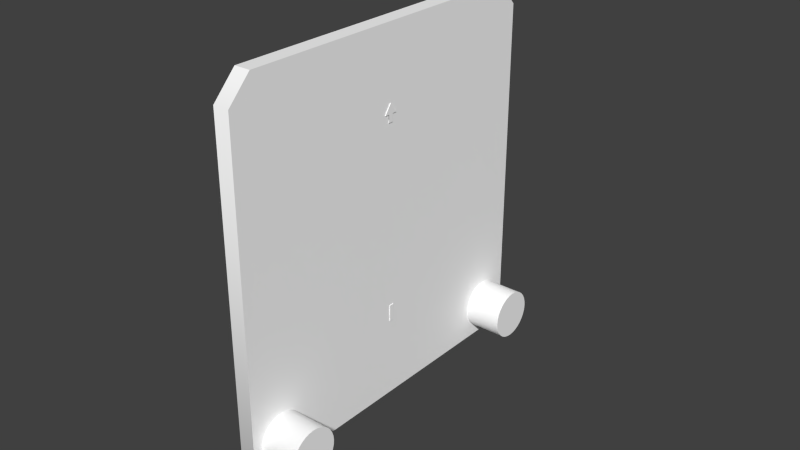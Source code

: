 # Source: hsi.blend  (saved by Blender 2.63.0; exported with 4.5.12 LTS)
import bpy
from mathutils import Matrix  # noqa: F401  (used for matrix-valued properties, if any)

bpy.ops.wm.read_factory_settings(use_empty=True)
scene = bpy.context.scene
scene.name = 'Scene'

# ---- collections
col_collection_1 = bpy.data.collections.new('Collection 1'); scene.collection.children.link(col_collection_1)
col_collection_2 = bpy.data.collections.new('Collection 2'); scene.collection.children.link(col_collection_2)

# ---- materials (node trees are filled in below, after node groups)
mat_defaultwhite = bpy.data.materials.new('DefaultWhite')
mat_defaultwhite.alpha_threshold = 0.0
mat_defaultwhite.use_transparent_shadow = False
mat_defaultwhite.diffuse_color = (1.0, 1.0, 1.0, 1.0)
mat_defaultwhite.specular_color = (0.5, 0.5, 0.5)
mat_defaultwhite.roughness = 0.5
mat_defaultwhite.line_color = (0.0, 0.0, 0.0, 1.0)
mat_defaultwhite_001 = bpy.data.materials.new('DefaultWhite.001')
mat_defaultwhite_001.alpha_threshold = 0.0
mat_defaultwhite_001.use_transparent_shadow = False
mat_defaultwhite_001.diffuse_color = (1.0, 1.0, 1.0, 1.0)
mat_defaultwhite_001.specular_color = (0.5, 0.5, 0.5)
mat_defaultwhite_001.roughness = 0.5
mat_defaultwhite_001.line_color = (0.0, 0.0, 0.0, 1.0)
mat_transparent = bpy.data.materials.new('transparent')
mat_transparent.alpha_threshold = 0.0
mat_transparent.use_transparent_shadow = False
mat_transparent.diffuse_color = (1.0, 1.0, 1.0, 1.0)
mat_transparent.roughness = 0.5
mat_transparent.line_color = (0.0, 0.0, 0.0, 0.15)

# ---- node groups
ng_auto_smooth = bpy.data.node_groups.new('Auto Smooth', 'GeometryNodeTree')
_s = ng_auto_smooth.interface.new_socket(name='Geometry', in_out='OUTPUT', socket_type='NodeSocketGeometry')
_s = ng_auto_smooth.interface.new_socket(name='Geometry', in_out='INPUT', socket_type='NodeSocketGeometry')
_s = ng_auto_smooth.interface.new_socket(name='Angle', in_out='INPUT', socket_type='NodeSocketFloat')
_s.subtype = 'ANGLE'
_s.min_value = 0.0
_s.max_value = 3.142
ng_auto_smooth.is_modifier = True
_N = ng_auto_smooth.nodes; _L = ng_auto_smooth.links
n0 = _N.new('NodeGroupOutput'); n0.name = 'Group Output'; n0.location = (480, -100)
n1 = _N.new('NodeGroupInput'); n1.name = 'Group Input'; n1.location = (-420, -300)
n2 = _N.new('NodeGroupInput'); n2.name = 'Group Input.001'; n2.location = (-60, -100)
n3 = _N.new('GeometryNodeSetShadeSmooth'); n3.name = 'Set Shade Smooth'; n3.location = (120, -100)
n3.domain = 'EDGE'
n4 = _N.new('GeometryNodeSetShadeSmooth'); n4.name = 'Set Shade Smooth.001'; n4.location = (300, -100)
n5 = _N.new('GeometryNodeInputMeshEdgeAngle'); n5.name = 'Edge Angle'; n5.location = (-420, -220)
n6 = _N.new('GeometryNodeInputEdgeSmooth'); n6.name = 'Is Edge Smooth'; n6.location = (-60, -160)
n7 = _N.new('GeometryNodeInputShadeSmooth'); n7.name = 'Is Face Smooth'; n7.location = (-240, -340)
n8 = _N.new('FunctionNodeBooleanMath'); n8.name = 'Boolean Math'; n8.location = (-60, -220)
n9 = _N.new('FunctionNodeCompare'); n9.name = 'Compare'; n9.location = (-240, -180)
n9.operation = 'LESS_EQUAL'
_L.new(n5.outputs[0], n9.inputs[0])
_L.new(n4.outputs[0], n0.inputs[0])
_L.new(n1.outputs[1], n9.inputs[1])
_L.new(n9.outputs[0], n8.inputs[0])
_L.new(n7.outputs[0], n8.inputs[1])
_L.new(n2.outputs[0], n3.inputs[0])
_L.new(n6.outputs[0], n3.inputs[1])
_L.new(n3.outputs[0], n4.inputs[0])
_L.new(n8.outputs[0], n3.inputs[2])
n0.is_active_output = True

# ---- material node trees

# ---- world
world_world = bpy.data.worlds.new('World'); scene.world = world_world
world_world.color = (0.05088, 0.05088, 0.05088)
world_world.use_sun_shadow = False
world_world.sun_shadow_jitter_overblur = 0.0
world_world.cycles.sampling_method = 'MANUAL'
world_world.cycles.sample_map_resolution = 256

# ---- meshes
me_off_flag_mesh = bpy.data.meshes.new('off-flag.mesh')
me_off_flag_mesh.from_pydata([(-9.7e-05, -0.04213, 0.0256), (-9.7e-05, -0.04895, 0.0256), (-0.0001, -0.04895, 0.009201), (-0.0001, -0.04213, 0.009201), (-0.001583, -0.04213, 0.009201), (-0.001583, -0.04895, 0.009201), (-0.00158, -0.04895, 0.0256), (-0.00158, -0.04213, 0.0256)], [], [(3, 0, 1, 2), (3, 2, 5, 4), (2, 1, 6, 5), (1, 0, 7, 6), (0, 3, 4, 7)])
me_off_flag_mesh.polygons.foreach_set('use_smooth', [True] * 5)
_uv = me_off_flag_mesh.uv_layers.new(name='UVMap')
_uv.uv.foreach_set('vector', [0.4464, 0.01326, 0.4464, 0.2176, 0.3614, 0.2176, 0.3614, 0.01326, 0.4464, 0.01326, 0.4464, 0.2176, 0.3614, 0.2176, 0.3614, 0.01326, 0.4464, 0.01326, 0.4464, 0.2176, 0.3614, 0.2176, 0.3614, 0.01326, 0.4464, 0.01326, 0.4464, 0.2176, 0.3614, 0.2176, 0.3614, 0.01326, 0.4464, 0.01326, 0.4464, 0.2176, 0.3614, 0.2176, 0.3614, 0.01326])
me_off_flag_mesh.materials.append(mat_defaultwhite)
me_off_flag_mesh.use_remesh_preserve_volume = False
me_off_flag_mesh.use_remesh_preserve_attributes = False
me_off_flag_mesh.use_mirror_vertex_groups = False
me_off_flag_mesh.update()
me_heading_bug_mesh = bpy.data.meshes.new('heading-bug.mesh')
me_heading_bug_mesh.from_pydata([(-0.00021, -0.000449, 0.03338), (-0.00021, -0.000449, 0.03716), (-0.00021, 0.000591, 0.03716), (-0.00021, 0.000591, 0.03338), (-0.00021, 0.003127, 0.03338), (-0.00021, -0.003156, 0.03338), (-0.00021, -0.003156, 0.03716), (-0.00021, 0.003127, 0.03716), (-0.001407, 0.003127, 0.03716), (-0.001407, -0.003156, 0.03716), (-0.001407, -0.003156, 0.03338), (-0.001407, 0.003127, 0.03338), (-0.001407, 0.000591, 0.03338), (-0.001407, 0.000591, 0.03716), (-0.001407, -0.000449, 0.03716), (-0.001407, -0.000449, 0.03338)], [], [(7, 2, 3, 4), (0, 3, 2, 1), (5, 0, 1, 6), (5, 6, 9, 10), (6, 1, 14, 9), (0, 5, 10, 15), (1, 2, 13, 14), (3, 0, 15, 12), (7, 4, 11, 8), (4, 3, 12, 11), (2, 7, 8, 13)])
me_heading_bug_mesh.polygons.foreach_set('use_smooth', [True] * 11)
_uv = me_heading_bug_mesh.uv_layers.new(name='UVMap')
_uv.uv.foreach_set('vector', [0.1567, 0.1338, 0.1043, 0.1338, 0.1043, 0.0557, 0.1567, 0.0557, 0.4016, 0.06046, 0.4231, 0.06046, 0.4231, 0.1386, 0.4016, 0.1386, 0.02688, 0.0557, 0.08283, 0.0557, 0.08283, 0.1338, 0.02688, 0.1338, 0.02688, 0.0557, 0.08283, 0.0557, 0.08283, 0.1338, 0.02688, 0.1338, 0.02688, 0.0557, 0.08283, 0.0557, 0.08283, 0.1338, 0.02688, 0.1338, 0.02688, 0.0557, 0.08283, 0.0557, 0.08283, 0.1338, 0.02688, 0.1338, 0.4016, 0.06046, 0.4231, 0.06046, 0.4231, 0.1386, 0.4016, 0.1386, 0.4016, 0.06046, 0.4231, 0.06046, 0.4231, 0.1386, 0.4016, 0.1386, 0.1567, 0.1338, 0.1043, 0.1338, 0.1043, 0.0557, 0.1567, 0.0557, 0.1567, 0.1338, 0.1043, 0.1338, 0.1043, 0.0557, 0.1567, 0.0557, 0.1567, 0.1338, 0.1043, 0.1338, 0.1043, 0.0557, 0.1567, 0.0557])
me_heading_bug_mesh.materials.append(mat_defaultwhite_001)
me_heading_bug_mesh.use_remesh_preserve_volume = False
me_heading_bug_mesh.use_remesh_preserve_attributes = False
me_heading_bug_mesh.use_mirror_vertex_groups = False
me_heading_bug_mesh.update()
me_fond_mesh = bpy.data.meshes.new('fond.mesh')
me_fond_mesh.from_pydata([(0.000587, 0.046, 0.05425), (0.000594, 0.05273, 0.04716), (0.000588, 0.05272, -0.03349), (0.000595, 0.03109, -0.04895), (0.000588, -0.03111, -0.04894), (0.000593, -0.05273, -0.03347), (0.000589, -0.05272, 0.04719), (0.000589, -0.04595, 0.05426), (-0.003033, 0.046, 0.05425), (-0.003034, 0.05273, 0.04716), (-0.003031, 0.05272, -0.03349), (-0.003034, 0.03109, -0.04895), (-0.003032, -0.03111, -0.04894), (-0.003036, -0.05273, -0.03347), (-0.003031, -0.05272, 0.04718), (-0.003031, -0.04595, 0.05426), (0.000594, 0.05154, 0.06046), (0.00059, 0.05908, 0.05252), (0.000594, 0.05907, -0.05134), (0.000592, 0.05065, -0.06048), (0.000594, -0.05068, -0.06046), (0.000591, -0.05908, -0.05131), (0.000594, -0.05907, 0.05255), (0.000595, -0.05148, 0.06047), (-0.004643, 0.05154, 0.06046), (-0.004646, 0.05908, 0.05252), (-0.004641, 0.05907, -0.05134), (-0.004645, 0.05065, -0.06048), (-0.004651, -0.05068, -0.06046), (-0.004646, -0.05908, -0.05131), (-0.004651, -0.05907, 0.05255), (-0.004649, -0.05148, 0.06048)], [], [(1, 0, 8, 9), (2, 1, 9, 10), (3, 2, 10, 11), (4, 3, 11, 12), (5, 4, 12, 13), (6, 5, 13, 14), (7, 6, 14, 15), (8, 0, 7, 15), (0, 1, 17, 16), (1, 2, 18, 17), (2, 3, 19, 18), (3, 4, 20, 19), (4, 5, 21, 20), (5, 6, 22, 21), (6, 7, 23, 22), (7, 0, 16, 23), (16, 17, 25, 24), (17, 18, 26, 25), (18, 19, 27, 26), (19, 20, 28, 27), (20, 21, 29, 28), (21, 22, 30, 29), (22, 23, 31, 30), (23, 16, 24, 31)])
me_fond_mesh.polygons.foreach_set('use_smooth', [True] * 24)
_uv = me_fond_mesh.uv_layers.new(name='UVMap')
_uv.uv.foreach_set('vector', [0.4731, 0.9428, 0.4462, 0.969, 0.4462, 0.969, 0.4731, 0.9428, 0.4731, 0.6137, 0.4731, 0.9428, 0.4731, 0.9428, 0.4731, 0.6137, 0.3817, 0.5458, 0.4731, 0.6137, 0.4731, 0.6137, 0.3817, 0.5458, 0.1183, 0.5458, 0.3817, 0.5458, 0.3817, 0.5458, 0.1183, 0.5458, 0.02688, 0.6137, 0.1183, 0.5458, 0.1183, 0.5458, 0.02688, 0.6137, 0.02688, 0.9428, 0.02688, 0.6137, 0.02688, 0.6137, 0.02688, 0.9428, 0.05914, 0.9742, 0.02688, 0.9428, 0.02688, 0.9428, 0.05914, 0.9742, 0.4462, 0.969, 0.4462, 0.969, 0.05914, 0.9742, 0.05914, 0.9742, 0.4462, 0.969, 0.4731, 0.9428, 0.5, 0.9637, 0.4677, 0.9951, 0.4731, 0.9428, 0.4731, 0.6137, 0.5, 0.5406, 0.5, 0.9637, 0.4731, 0.6137, 0.3817, 0.5458, 0.4624, 0.4988, 0.5, 0.5406, 0.3817, 0.5458, 0.1183, 0.5458, 0.03763, 0.4988, 0.4624, 0.4988, 0.1183, 0.5458, 0.02688, 0.6137, 0.0, 0.5406, 0.03763, 0.4988, 0.02688, 0.6137, 0.02688, 0.9428, 0.0, 0.9637, 0.0, 0.5406, 0.02688, 0.9428, 0.05914, 0.9742, 0.03226, 0.9951, 0.0, 0.9637, 0.05914, 0.9742, 0.4462, 0.969, 0.4677, 0.9951, 0.03226, 0.9951, 0.4677, 0.9951, 0.5, 0.9637, 0.5, 0.9637, 0.4677, 0.9951, 0.5, 0.9637, 0.5, 0.5406, 0.5, 0.5406, 0.5, 0.9637, 0.5, 0.5406, 0.4624, 0.4988, 0.4624, 0.4988, 0.5, 0.5406, 0.4624, 0.4988, 0.03763, 0.4988, 0.03763, 0.4988, 0.4624, 0.4988, 0.03763, 0.4988, 0.0, 0.5406, 0.0, 0.5406, 0.03763, 0.4988, 0.0, 0.5406, 0.0, 0.9637, 0.0, 0.9637, 0.0, 0.5406, 0.0, 0.9637, 0.03226, 0.9951, 0.03226, 0.9951, 0.0, 0.9637, 0.03226, 0.9951, 0.4677, 0.9951, 0.4677, 0.9951, 0.03226, 0.9951])
me_fond_mesh.materials.append(mat_defaultwhite)
me_fond_mesh.use_remesh_preserve_volume = False
me_fond_mesh.use_remesh_preserve_attributes = False
me_fond_mesh.use_mirror_vertex_groups = False
me_fond_mesh.update()
me_dist04_mesh = bpy.data.meshes.new('dist04.mesh')
me_dist04_mesh.from_pydata([(-0.000727, 0.03666, 0.03756), (-0.000727, 0.03112, 0.03756), (-0.000724, 0.03112, 0.04609), (-0.000724, 0.03666, 0.04609), (-0.001724, 0.03666, 0.04609), (-0.001724, 0.03112, 0.04609), (-0.001727, 0.03112, 0.03756), (-0.001727, 0.03666, 0.03756)], [], [(0, 3, 2, 1), (0, 1, 6, 7), (1, 2, 5, 6), (2, 3, 4, 5), (3, 0, 7, 4)])
me_dist04_mesh.polygons.foreach_set('use_smooth', [True] * 5)
_uv = me_dist04_mesh.uv_layers.new(name='UVMap')
_uv.uv.foreach_set('vector', [0.5395, 0.5005, 0.5393, 0.5472, 0.51, 0.5474, 0.51, 0.5005, 0.5395, 0.5005, 0.5393, 0.5472, 0.51, 0.5474, 0.51, 0.5005, 0.5395, 0.5005, 0.5393, 0.5472, 0.51, 0.5474, 0.51, 0.5005, 0.5395, 0.5005, 0.5393, 0.5472, 0.51, 0.5474, 0.51, 0.5005, 0.5395, 0.5005, 0.5393, 0.5472, 0.51, 0.5474, 0.51, 0.5005])
me_dist04_mesh.materials.append(mat_defaultwhite_001)
me_dist04_mesh.use_remesh_preserve_volume = False
me_dist04_mesh.use_remesh_preserve_attributes = False
me_dist04_mesh.use_mirror_vertex_groups = False
me_dist04_mesh.update()
me_dist03_mesh = bpy.data.meshes.new('dist03.mesh')
me_dist03_mesh.from_pydata([(-0.000727, 0.03107, 0.03756), (-0.000727, 0.02554, 0.03756), (-0.000724, 0.02554, 0.04609), (-0.000724, 0.03107, 0.04609), (-0.001724, 0.03107, 0.04609), (-0.001724, 0.02554, 0.04609), (-0.001727, 0.02554, 0.03756), (-0.001727, 0.03107, 0.03756)], [], [(0, 3, 2, 1), (0, 1, 6, 7), (1, 2, 5, 6), (2, 3, 4, 5), (3, 0, 7, 4)])
me_dist03_mesh.polygons.foreach_set('use_smooth', [True] * 5)
_uv = me_dist03_mesh.uv_layers.new(name='UVMap')
_uv.uv.foreach_set('vector', [0.5394, 0.5009, 0.5392, 0.5478, 0.5099, 0.5478, 0.5099, 0.5009, 0.5394, 0.5009, 0.5392, 0.5478, 0.5099, 0.5478, 0.5099, 0.5009, 0.5394, 0.5009, 0.5392, 0.5478, 0.5099, 0.5478, 0.5099, 0.5009, 0.5394, 0.5009, 0.5392, 0.5478, 0.5099, 0.5478, 0.5099, 0.5009, 0.5394, 0.5009, 0.5392, 0.5478, 0.5099, 0.5478, 0.5099, 0.5009])
me_dist03_mesh.materials.append(mat_defaultwhite_001)
me_dist03_mesh.use_remesh_preserve_volume = False
me_dist03_mesh.use_remesh_preserve_attributes = False
me_dist03_mesh.use_mirror_vertex_groups = False
me_dist03_mesh.update()
me_dist02_mesh = bpy.data.meshes.new('dist02.mesh')
me_dist02_mesh.from_pydata([(-0.000727, 0.02548, 0.03756), (-0.000727, 0.01995, 0.03756), (-0.000724, 0.01995, 0.04609), (-0.000724, 0.02548, 0.04609), (-0.001724, 0.02548, 0.04609), (-0.001724, 0.01995, 0.04609), (-0.001727, 0.01995, 0.03756), (-0.001727, 0.02548, 0.03756)], [], [(0, 3, 2, 1), (0, 1, 6, 7), (1, 2, 5, 6), (2, 3, 4, 5), (3, 0, 7, 4)])
me_dist02_mesh.polygons.foreach_set('use_smooth', [True] * 5)
_uv = me_dist02_mesh.uv_layers.new(name='UVMap')
_uv.uv.foreach_set('vector', [0.5394, 0.5022, 0.5392, 0.5488, 0.5095, 0.5488, 0.5095, 0.5019, 0.5394, 0.5022, 0.5392, 0.5488, 0.5095, 0.5488, 0.5095, 0.5019, 0.5394, 0.5022, 0.5392, 0.5488, 0.5095, 0.5488, 0.5095, 0.5019, 0.5394, 0.5022, 0.5392, 0.5488, 0.5095, 0.5488, 0.5095, 0.5019, 0.5394, 0.5022, 0.5392, 0.5488, 0.5095, 0.5488, 0.5095, 0.5019])
me_dist02_mesh.materials.append(mat_defaultwhite_001)
me_dist02_mesh.use_remesh_preserve_volume = False
me_dist02_mesh.use_remesh_preserve_attributes = False
me_dist02_mesh.use_mirror_vertex_groups = False
me_dist02_mesh.update()
me_dist01_mesh = bpy.data.meshes.new('dist01.mesh')
me_dist01_mesh.from_pydata([(-0.000724, 0.01995, 0.04609), (-0.000724, 0.01441, 0.04609), (-0.000727, 0.01441, 0.03756), (-0.000727, 0.01995, 0.03756), (-0.001727, 0.01995, 0.03756), (-0.001727, 0.01441, 0.03756), (-0.001724, 0.01441, 0.04609), (-0.001724, 0.01995, 0.04609)], [], [(3, 0, 1, 2), (3, 2, 5, 4), (2, 1, 6, 5), (1, 0, 7, 6), (0, 3, 4, 7)])
me_dist01_mesh.polygons.foreach_set('use_smooth', [True] * 5)
_uv = me_dist01_mesh.uv_layers.new(name='UVMap')
_uv.uv.foreach_set('vector', [0.539, 0.5013, 0.539, 0.5482, 0.5097, 0.5482, 0.5097, 0.5013, 0.539, 0.5013, 0.539, 0.5482, 0.5097, 0.5482, 0.5097, 0.5013, 0.539, 0.5013, 0.539, 0.5482, 0.5097, 0.5482, 0.5097, 0.5013, 0.539, 0.5013, 0.539, 0.5482, 0.5097, 0.5482, 0.5097, 0.5013, 0.539, 0.5013, 0.539, 0.5482, 0.5097, 0.5482, 0.5097, 0.5013])
me_dist01_mesh.materials.append(mat_defaultwhite_001)
me_dist01_mesh.use_remesh_preserve_volume = False
me_dist01_mesh.use_remesh_preserve_attributes = False
me_dist01_mesh.use_mirror_vertex_groups = False
me_dist01_mesh.update()
me_crs03_mesh = bpy.data.meshes.new('crs03.mesh')
me_crs03_mesh.from_pydata([(-0.000659, -0.01899, 0.04655), (-0.000659, -0.02452, 0.04655), (-0.000662, -0.02452, 0.03801), (-0.000662, -0.01899, 0.03801), (-0.001662, -0.01899, 0.03801), (-0.001662, -0.02452, 0.03801), (-0.001659, -0.02452, 0.04655), (-0.001659, -0.01899, 0.04655)], [], [(3, 0, 1, 2), (3, 2, 5, 4), (2, 1, 6, 5), (1, 0, 7, 6), (0, 3, 4, 7)])
me_crs03_mesh.polygons.foreach_set('use_smooth', [True] * 5)
_uv = me_crs03_mesh.uv_layers.new(name='UVMap')
_uv.uv.foreach_set('vector', [0.5394, 0.5015, 0.5394, 0.5484, 0.5101, 0.5484, 0.5101, 0.5015, 0.5394, 0.5015, 0.5394, 0.5484, 0.5101, 0.5484, 0.5101, 0.5015, 0.5394, 0.5015, 0.5394, 0.5484, 0.5101, 0.5484, 0.5101, 0.5015, 0.5394, 0.5015, 0.5394, 0.5484, 0.5101, 0.5484, 0.5101, 0.5015, 0.5394, 0.5015, 0.5394, 0.5484, 0.5101, 0.5484, 0.5101, 0.5015])
me_crs03_mesh.materials.append(mat_defaultwhite)
me_crs03_mesh.use_remesh_preserve_volume = False
me_crs03_mesh.use_remesh_preserve_attributes = False
me_crs03_mesh.use_mirror_vertex_groups = False
me_crs03_mesh.update()
me_crs02_mesh = bpy.data.meshes.new('crs02.mesh')
me_crs02_mesh.from_pydata([(-0.000659, -0.02457, 0.04655), (-0.000659, -0.03011, 0.04655), (-0.000662, -0.03011, 0.03801), (-0.000662, -0.02457, 0.03801), (-0.001662, -0.02457, 0.03801), (-0.001662, -0.03011, 0.03801), (-0.001659, -0.03011, 0.04655), (-0.001659, -0.02457, 0.04655)], [], [(3, 0, 1, 2), (3, 2, 5, 4), (2, 1, 6, 5), (1, 0, 7, 6), (0, 3, 4, 7)])
me_crs02_mesh.polygons.foreach_set('use_smooth', [True] * 5)
_uv = me_crs02_mesh.uv_layers.new(name='UVMap')
_uv.uv.foreach_set('vector', [0.5397, 0.5011, 0.5397, 0.548, 0.5104, 0.548, 0.5104, 0.5011, 0.5397, 0.5011, 0.5397, 0.548, 0.5104, 0.548, 0.5104, 0.5011, 0.5397, 0.5011, 0.5397, 0.548, 0.5104, 0.548, 0.5104, 0.5011, 0.5397, 0.5011, 0.5397, 0.548, 0.5104, 0.548, 0.5104, 0.5011, 0.5397, 0.5011, 0.5397, 0.548, 0.5104, 0.548, 0.5104, 0.5011])
me_crs02_mesh.materials.append(mat_defaultwhite)
me_crs02_mesh.use_remesh_preserve_volume = False
me_crs02_mesh.use_remesh_preserve_attributes = False
me_crs02_mesh.use_mirror_vertex_groups = False
me_crs02_mesh.update()
me_crs01_mesh = bpy.data.meshes.new('crs01.mesh')
me_crs01_mesh.from_pydata([(-0.000659, -0.03016, 0.04655), (-0.000659, -0.03569, 0.04655), (-0.000662, -0.03569, 0.03801), (-0.000662, -0.03016, 0.03801), (-0.001662, -0.03016, 0.03801), (-0.001662, -0.03569, 0.03801), (-0.001659, -0.03569, 0.04655), (-0.001659, -0.03016, 0.04655)], [], [(3, 0, 1, 2), (3, 2, 5, 4), (2, 1, 6, 5), (1, 0, 7, 6), (0, 3, 4, 7)])
me_crs01_mesh.polygons.foreach_set('use_smooth', [True] * 5)
_uv = me_crs01_mesh.uv_layers.new(name='UVMap')
_uv.uv.foreach_set('vector', [0.5398, 0.502, 0.5398, 0.5489, 0.5105, 0.5489, 0.5105, 0.502, 0.5398, 0.502, 0.5398, 0.5489, 0.5105, 0.5489, 0.5105, 0.502, 0.5398, 0.502, 0.5398, 0.5489, 0.5105, 0.5489, 0.5105, 0.502, 0.5398, 0.502, 0.5398, 0.5489, 0.5105, 0.5489, 0.5105, 0.502, 0.5398, 0.502, 0.5398, 0.5489, 0.5105, 0.5489, 0.5105, 0.502])
me_crs01_mesh.materials.append(mat_defaultwhite)
me_crs01_mesh.use_remesh_preserve_volume = False
me_crs01_mesh.use_remesh_preserve_attributes = False
me_crs01_mesh.use_mirror_vertex_groups = False
me_crs01_mesh.update()
me_cmpscard_mesh = bpy.data.meshes.new('cmpscard.mesh')
me_cmpscard_mesh.from_pydata([(-2.8e-05, 0.02196, 0.02453), (-3.4e-05, 0.02867, 0.01448), (-3.2e-05, 0.03103, 0.002631), (-3.2e-05, 0.02867, -0.009223), (-2.9e-05, 0.02196, -0.01927), (-3.6e-05, 0.01191, -0.02599), (-3e-05, 5.6e-05, -0.02834), (-3.6e-05, -0.0118, -0.02599), (-2.9e-05, -0.02184, -0.01927), (-3.2e-05, -0.02856, -0.009223), (-3.2e-05, -0.03092, 0.002631), (-3.4e-05, -0.02856, 0.01448), (-2.8e-05, -0.02185, 0.02453), (-3e-05, -0.0118, 0.03125), (-3.6e-05, 5.6e-05, 0.03361), (-3e-05, 0.01191, 0.03125), (-3.4e-05, 0.01295, 0.01553), (-3.2e-05, 0.01691, 0.00961), (-3.2e-05, 0.0183, 0.002631), (-3.3e-05, 0.01691, -0.00435), (-3.1e-05, 0.01295, -0.01027), (-3.5e-05, 0.007037, -0.01422), (-3.3e-05, 5.6e-05, -0.01561), (-3.5e-05, -0.006923, -0.01422), (-3.1e-05, -0.01284, -0.01027), (-3.3e-05, -0.0168, -0.00435), (-3.2e-05, -0.01818, 0.002631), (-3.2e-05, -0.0168, 0.00961), (-3.4e-05, -0.01284, 0.01553), (-3e-05, -0.006923, 0.01948), (-3.2e-05, 5.6e-05, 0.02087), (-3e-05, 0.007036, 0.01948), (-0.001517, 0.007036, 0.01948), (-0.001519, 5.6e-05, 0.02087), (-0.001517, -0.006923, 0.01948), (-0.001521, -0.01284, 0.01553), (-0.001519, -0.0168, 0.00961), (-0.001519, -0.01818, 0.002631), (-0.00152, -0.0168, -0.00435), (-0.001518, -0.01284, -0.01027), (-0.001522, -0.006923, -0.01422), (-0.00152, 5.6e-05, -0.01561), (-0.001522, 0.007037, -0.01422), (-0.001518, 0.01295, -0.01027), (-0.00152, 0.01691, -0.00435), (-0.001519, 0.0183, 0.002631), (-0.001519, 0.01691, 0.00961), (-0.001521, 0.01295, 0.01553), (-0.001517, 0.01191, 0.03125), (-0.001523, 5.6e-05, 0.03361), (-0.001517, -0.0118, 0.03125), (-0.001515, -0.02185, 0.02453), (-0.001521, -0.02856, 0.01448), (-0.001519, -0.03092, 0.002631), (-0.001519, -0.02856, -0.009223), (-0.001516, -0.02184, -0.01927), (-0.001523, -0.0118, -0.02599), (-0.001517, 5.6e-05, -0.02834), (-0.001523, 0.01191, -0.02599), (-0.001516, 0.02196, -0.01927), (-0.001519, 0.02867, -0.009223), (-0.001519, 0.03103, 0.002631), (-0.001521, 0.02867, 0.01448), (-0.001515, 0.02196, 0.02453)], [], [(1, 0, 16, 17), (2, 1, 17, 18), (3, 2, 18, 19), (4, 3, 19, 20), (4, 20, 21, 5), (6, 5, 21, 22), (6, 22, 23, 7), (8, 7, 23, 24), (8, 24, 25, 9), (10, 9, 25, 26), (11, 10, 26, 27), (12, 11, 27, 28), (13, 12, 28, 29), (14, 13, 29, 30), (15, 14, 30, 31), (16, 0, 15, 31), (16, 31, 32, 47), (15, 0, 63, 48), (31, 30, 33, 32), (14, 15, 48, 49), (30, 29, 34, 33), (13, 14, 49, 50), (29, 28, 35, 34), (12, 13, 50, 51), (28, 27, 36, 35), (11, 12, 51, 52), (27, 26, 37, 36), (10, 11, 52, 53), (26, 25, 38, 37), (9, 10, 53, 54), (8, 9, 54, 55), (25, 24, 39, 38), (24, 23, 40, 39), (7, 8, 55, 56), (6, 7, 56, 57), (23, 22, 41, 40), (22, 21, 42, 41), (5, 6, 57, 58), (4, 5, 58, 59), (21, 20, 43, 42), (20, 19, 44, 43), (3, 4, 59, 60), (19, 18, 45, 44), (2, 3, 60, 61), (18, 17, 46, 45), (1, 2, 61, 62), (17, 16, 47, 46), (0, 1, 62, 63)])
me_cmpscard_mesh.polygons.foreach_set('use_smooth', [True] * 48)
_uv = me_cmpscard_mesh.uv_layers.new(name='UVMap')
_uv.uv.foreach_set('vector', [0.96, 0.8705, 0.9153, 0.9374, 0.8553, 0.8774, 0.8817, 0.838, 0.9757, 0.7916, 0.96, 0.8705, 0.8817, 0.838, 0.8909, 0.7916, 0.96, 0.7127, 0.9757, 0.7916, 0.8909, 0.7916, 0.8817, 0.7451, 0.9153, 0.6457, 0.96, 0.7127, 0.8817, 0.7451, 0.8553, 0.7057, 0.9153, 0.6457, 0.8553, 0.7057, 0.8159, 0.6794, 0.8484, 0.601, 0.7695, 0.5853, 0.8484, 0.601, 0.8159, 0.6794, 0.7695, 0.6701, 0.7695, 0.5853, 0.7695, 0.6701, 0.723, 0.6794, 0.6905, 0.601, 0.6236, 0.6457, 0.6905, 0.601, 0.723, 0.6794, 0.6836, 0.7057, 0.6236, 0.6457, 0.6836, 0.7057, 0.6573, 0.7451, 0.5789, 0.7127, 0.5632, 0.7916, 0.5789, 0.7127, 0.6573, 0.7451, 0.648, 0.7916, 0.5789, 0.8705, 0.5632, 0.7916, 0.648, 0.7916, 0.6573, 0.838, 0.6236, 0.9374, 0.5789, 0.8705, 0.6573, 0.838, 0.6836, 0.8774, 0.6905, 0.9821, 0.6236, 0.9374, 0.6836, 0.8774, 0.723, 0.9038, 0.7695, 0.9978, 0.6905, 0.9821, 0.723, 0.9038, 0.7695, 0.913, 0.8484, 0.9821, 0.7695, 0.9978, 0.7695, 0.913, 0.8159, 0.9038, 0.8553, 0.8774, 0.9153, 0.9374, 0.8484, 0.9821, 0.8159, 0.9038, 0.8553, 0.8774, 0.8159, 0.9038, 0.8159, 0.9038, 0.8553, 0.8774, 0.8484, 0.9821, 0.9153, 0.9374, 0.9153, 0.9374, 0.8484, 0.9821, 0.8159, 0.9038, 0.7695, 0.913, 0.7695, 0.913, 0.8159, 0.9038, 0.7695, 0.9978, 0.8484, 0.9821, 0.8484, 0.9821, 0.7695, 0.9978, 0.7695, 0.913, 0.723, 0.9038, 0.723, 0.9038, 0.7695, 0.913, 0.6905, 0.9821, 0.7695, 0.9978, 0.7695, 0.9978, 0.6905, 0.9821, 0.723, 0.9038, 0.6836, 0.8774, 0.6836, 0.8774, 0.723, 0.9038, 0.6236, 0.9374, 0.6905, 0.9821, 0.6905, 0.9821, 0.6236, 0.9374, 0.6836, 0.8774, 0.6573, 0.838, 0.6573, 0.838, 0.6836, 0.8774, 0.5789, 0.8705, 0.6236, 0.9374, 0.6236, 0.9374, 0.5789, 0.8705, 0.6573, 0.838, 0.648, 0.7916, 0.648, 0.7916, 0.6573, 0.838, 0.5632, 0.7916, 0.5789, 0.8705, 0.5789, 0.8705, 0.5632, 0.7916, 0.648, 0.7916, 0.6573, 0.7451, 0.6573, 0.7451, 0.648, 0.7916, 0.5789, 0.7127, 0.5632, 0.7916, 0.5632, 0.7916, 0.5789, 0.7127, 0.6236, 0.6457, 0.5789, 0.7127, 0.5789, 0.7127, 0.6236, 0.6457, 0.6573, 0.7451, 0.6836, 0.7057, 0.6836, 0.7057, 0.6573, 0.7451, 0.6836, 0.7057, 0.723, 0.6794, 0.723, 0.6794, 0.6836, 0.7057, 0.6905, 0.601, 0.6236, 0.6457, 0.6236, 0.6457, 0.6905, 0.601, 0.7695, 0.5853, 0.6905, 0.601, 0.6905, 0.601, 0.7695, 0.5853, 0.723, 0.6794, 0.7695, 0.6701, 0.7695, 0.6701, 0.723, 0.6794, 0.7695, 0.6701, 0.8159, 0.6794, 0.8159, 0.6794, 0.7695, 0.6701, 0.8484, 0.601, 0.7695, 0.5853, 0.7695, 0.5853, 0.8484, 0.601, 0.9153, 0.6457, 0.8484, 0.601, 0.8484, 0.601, 0.9153, 0.6457, 0.8159, 0.6794, 0.8553, 0.7057, 0.8553, 0.7057, 0.8159, 0.6794, 0.8553, 0.7057, 0.8817, 0.7451, 0.8817, 0.7451, 0.8553, 0.7057, 0.96, 0.7127, 0.9153, 0.6457, 0.9153, 0.6457, 0.96, 0.7127, 0.8817, 0.7451, 0.8909, 0.7916, 0.8909, 0.7916, 0.8817, 0.7451, 0.9757, 0.7916, 0.96, 0.7127, 0.96, 0.7127, 0.9757, 0.7916, 0.8909, 0.7916, 0.8817, 0.838, 0.8817, 0.838, 0.8909, 0.7916, 0.96, 0.8705, 0.9757, 0.7916, 0.9757, 0.7916, 0.96, 0.8705, 0.8817, 0.838, 0.8553, 0.8774, 0.8553, 0.8774, 0.8817, 0.838, 0.9153, 0.9374, 0.96, 0.8705, 0.96, 0.8705, 0.9153, 0.9374])
me_cmpscard_mesh.materials.append(mat_defaultwhite)
me_cmpscard_mesh.use_remesh_preserve_volume = False
me_cmpscard_mesh.use_remesh_preserve_attributes = False
me_cmpscard_mesh.use_mirror_vertex_groups = False
me_cmpscard_mesh.update()
me_cache_mesh = bpy.data.meshes.new('cache.mesh')
me_cache_mesh.from_pydata([(-9.7e-05, 0.03689, 0.03727), (-9.7e-05, 0.01414, 0.03727), (-9.7e-05, 0.01414, 0.04634), (-9.7e-05, 0.03689, 0.04634), (-0.001914, 0.03689, 0.04634), (-0.001914, 0.01414, 0.04634), (-0.001914, 0.01414, 0.03727), (-0.001914, 0.03689, 0.03727)], [], [(1, 0, 3, 2), (1, 2, 5, 6), (2, 3, 4, 5), (3, 0, 7, 4), (0, 1, 6, 7)])
me_cache_mesh.polygons.foreach_set('use_smooth', [True] * 5)
_uv = me_cache_mesh.uv_layers.new(name='UVMap')
_uv.uv.foreach_set('vector', [0.006585, 0.189, 0.1633, 0.189, 0.1633, 0.2786, 0.006585, 0.2786, 0.006585, 0.189, 0.006585, 0.2786, 0.006585, 0.2786, 0.006585, 0.189, 0.006585, 0.2786, 0.1633, 0.2786, 0.1633, 0.2786, 0.006585, 0.2786, 0.1633, 0.2786, 0.1633, 0.189, 0.1633, 0.189, 0.1633, 0.2786, 0.1633, 0.189, 0.006585, 0.189, 0.006585, 0.189, 0.1633, 0.189])
me_cache_mesh.materials.append(mat_defaultwhite)
me_cache_mesh.use_remesh_preserve_volume = False
me_cache_mesh.use_remesh_preserve_attributes = False
me_cache_mesh.use_mirror_vertex_groups = False
me_cache_mesh.update()
me_buttonhdg_mesh = bpy.data.meshes.new('buttonHDG.mesh')
me_buttonhdg_mesh.from_pydata([(0.000256, 0.05368, -0.04422), (0.000256, 0.05468, -0.04544), (0.000256, 0.05542, -0.04683), (0.000256, 0.05588, -0.04834), (0.000256, 0.05604, -0.04991), (0.000256, 0.05588, -0.05147), (0.000256, 0.05542, -0.05298), (0.000256, 0.05468, -0.05437), (0.000256, 0.05368, -0.05559), (0.000256, 0.05246, -0.05659), (0.000256, 0.05108, -0.05733), (0.000256, 0.04957, -0.05779), (0.000256, 0.048, -0.05794), (0.000256, 0.04643, -0.05779), (0.000256, 0.04492, -0.05733), (0.000256, 0.04354, -0.05659), (0.000256, 0.04232, -0.05559), (0.000256, 0.04132, -0.05437), (0.000256, 0.04058, -0.05298), (0.000256, 0.04012, -0.05147), (0.000256, 0.03996, -0.04991), (0.000256, 0.04012, -0.04834), (0.000256, 0.04058, -0.04683), (0.000256, 0.04132, -0.04544), (0.000256, 0.04232, -0.04422), (0.000256, 0.04354, -0.04323), (0.000256, 0.04492, -0.04248), (0.000256, 0.04643, -0.04202), (0.000256, 0.048, -0.04187), (0.000256, 0.04957, -0.04202), (0.000256, 0.05108, -0.04248), (0.000256, 0.05246, -0.04323), (0.01307, 0.05368, -0.04422), (0.01307, 0.05468, -0.04544), (0.01307, 0.05542, -0.04683), (0.01307, 0.05588, -0.04834), (0.01307, 0.05604, -0.04991), (0.01307, 0.05588, -0.05147), (0.01307, 0.05542, -0.05298), (0.01307, 0.05468, -0.05437), (0.01307, 0.05368, -0.05559), (0.01307, 0.05246, -0.05659), (0.01307, 0.05108, -0.05733), (0.01307, 0.04957, -0.05779), (0.01307, 0.048, -0.05794), (0.01307, 0.04643, -0.05779), (0.01307, 0.04492, -0.05733), (0.01307, 0.04354, -0.05659), (0.01307, 0.04232, -0.05559), (0.01307, 0.04132, -0.05437), (0.01307, 0.04058, -0.05298), (0.01307, 0.04012, -0.05147), (0.01307, 0.03996, -0.04991), (0.01307, 0.04012, -0.04834), (0.01307, 0.04058, -0.04683), (0.01307, 0.04132, -0.04544), (0.01307, 0.04232, -0.04422), (0.01307, 0.04354, -0.04323), (0.01307, 0.04492, -0.04248), (0.01307, 0.04643, -0.04202), (0.01307, 0.048, -0.04187), (0.01307, 0.04957, -0.04202), (0.01307, 0.05108, -0.04248), (0.01307, 0.05246, -0.04323), (0.01307, 0.048, -0.04991)], [], [(64, 33, 32), (64, 34, 33), (64, 35, 34), (64, 36, 35), (64, 37, 36), (64, 38, 37), (64, 39, 38), (64, 40, 39), (64, 41, 40), (64, 42, 41), (64, 43, 42), (64, 44, 43), (64, 45, 44), (64, 46, 45), (64, 47, 46), (64, 48, 47), (64, 49, 48), (64, 50, 49), (64, 51, 50), (64, 52, 51), (64, 53, 52), (64, 54, 53), (64, 55, 54), (64, 56, 55), (64, 57, 56), (64, 58, 57), (64, 59, 58), (64, 60, 59), (64, 61, 60), (64, 62, 61), (64, 63, 62), (64, 32, 63), (0, 32, 33, 1), (1, 33, 34, 2), (2, 34, 35, 3), (3, 35, 36, 4), (4, 36, 37, 5), (5, 37, 38, 6), (6, 38, 39, 7), (7, 39, 40, 8), (8, 40, 41, 9), (9, 41, 42, 10), (10, 42, 43, 11), (11, 43, 44, 12), (12, 44, 45, 13), (13, 45, 46, 14), (14, 46, 47, 15), (15, 47, 48, 16), (16, 48, 49, 17), (17, 49, 50, 18), (18, 50, 51, 19), (19, 51, 52, 20), (20, 52, 53, 21), (21, 53, 54, 22), (22, 54, 55, 23), (23, 55, 56, 24), (24, 56, 57, 25), (25, 57, 58, 26), (26, 58, 59, 27), (27, 59, 60, 28), (28, 60, 61, 29), (29, 61, 62, 30), (30, 62, 63, 31), (32, 0, 31, 63)])
me_buttonhdg_mesh.polygons.foreach_set('use_smooth', [True] * 64)
_uv = me_buttonhdg_mesh.uv_layers.new(name='UVMap')
_uv.uv.foreach_set('vector', [0.2609, 0.4122, 0.3318, 0.4596, 0.3212, 0.4725, 0.2609, 0.4122, 0.3397, 0.4449, 0.3318, 0.4596, 0.2609, 0.4122, 0.3446, 0.4289, 0.3397, 0.4449, 0.2609, 0.4122, 0.3462, 0.4122, 0.3446, 0.4289, 0.2609, 0.4122, 0.3446, 0.3956, 0.3462, 0.4122, 0.2609, 0.4122, 0.3397, 0.3796, 0.3446, 0.3956, 0.2609, 0.4122, 0.3318, 0.3648, 0.3397, 0.3796, 0.2609, 0.4122, 0.3212, 0.3519, 0.3318, 0.3648, 0.2609, 0.4122, 0.3083, 0.3413, 0.3212, 0.3519, 0.2609, 0.4122, 0.2936, 0.3334, 0.3083, 0.3413, 0.2609, 0.4122, 0.2776, 0.3285, 0.2936, 0.3334, 0.2609, 0.4122, 0.2609, 0.3269, 0.2776, 0.3285, 0.2609, 0.4122, 0.2443, 0.3285, 0.2609, 0.3269, 0.2609, 0.4122, 0.2283, 0.3334, 0.2443, 0.3285, 0.2609, 0.4122, 0.2135, 0.3413, 0.2283, 0.3334, 0.2609, 0.4122, 0.2006, 0.3519, 0.2135, 0.3413, 0.2609, 0.4122, 0.19, 0.3648, 0.2006, 0.3519, 0.2609, 0.4122, 0.1821, 0.3796, 0.19, 0.3648, 0.2609, 0.4122, 0.1772, 0.3956, 0.1821, 0.3796, 0.2609, 0.4122, 0.1756, 0.4122, 0.1772, 0.3956, 0.2609, 0.4122, 0.1772, 0.4289, 0.1756, 0.4122, 0.2609, 0.4122, 0.1821, 0.4449, 0.1772, 0.4289, 0.2609, 0.4122, 0.19, 0.4596, 0.1821, 0.4449, 0.2609, 0.4122, 0.2006, 0.4725, 0.19, 0.4596, 0.2609, 0.4122, 0.2135, 0.4831, 0.2006, 0.4725, 0.2609, 0.4122, 0.2283, 0.491, 0.2135, 0.4831, 0.2609, 0.4122, 0.2443, 0.4959, 0.2283, 0.491, 0.2609, 0.4122, 0.2609, 0.4975, 0.2443, 0.4959, 0.2609, 0.4122, 0.2775, 0.4959, 0.2609, 0.4975, 0.2609, 0.4122, 0.2936, 0.491, 0.2775, 0.4959, 0.2609, 0.4122, 0.3083, 0.4831, 0.2936, 0.491, 0.2609, 0.4122, 0.3212, 0.4725, 0.3083, 0.4831, 0.3212, 0.4725, 0.3212, 0.4725, 0.3318, 0.4596, 0.3318, 0.4596, 0.3318, 0.4596, 0.3318, 0.4596, 0.3397, 0.4449, 0.3397, 0.4449, 0.3397, 0.4449, 0.3397, 0.4449, 0.3446, 0.4289, 0.3446, 0.4289, 0.3446, 0.4289, 0.3446, 0.4289, 0.3462, 0.4122, 0.3462, 0.4122, 0.3462, 0.4122, 0.3462, 0.4122, 0.3446, 0.3956, 0.3446, 0.3956, 0.3446, 0.3956, 0.3446, 0.3956, 0.3397, 0.3796, 0.3397, 0.3796, 0.3397, 0.3796, 0.3397, 0.3796, 0.3318, 0.3648, 0.3318, 0.3648, 0.3318, 0.3648, 0.3318, 0.3648, 0.3212, 0.3519, 0.3212, 0.3519, 0.3212, 0.3519, 0.3212, 0.3519, 0.3083, 0.3413, 0.3083, 0.3413, 0.3083, 0.3413, 0.3083, 0.3413, 0.2936, 0.3334, 0.2936, 0.3334, 0.2936, 0.3334, 0.2936, 0.3334, 0.2776, 0.3285, 0.2776, 0.3285, 0.2776, 0.3285, 0.2776, 0.3285, 0.2609, 0.3269, 0.2609, 0.3269, 0.2609, 0.3269, 0.2609, 0.3269, 0.2443, 0.3285, 0.2443, 0.3285, 0.2443, 0.3285, 0.2443, 0.3285, 0.2283, 0.3334, 0.2283, 0.3334, 0.2283, 0.3334, 0.2283, 0.3334, 0.2135, 0.3413, 0.2135, 0.3413, 0.2135, 0.3413, 0.2135, 0.3413, 0.2006, 0.3519, 0.2006, 0.3519, 0.2006, 0.3519, 0.2006, 0.3519, 0.19, 0.3648, 0.19, 0.3648, 0.19, 0.3648, 0.19, 0.3648, 0.1821, 0.3796, 0.1821, 0.3796, 0.1821, 0.3796, 0.1821, 0.3796, 0.1772, 0.3956, 0.1772, 0.3956, 0.1772, 0.3956, 0.1772, 0.3956, 0.1756, 0.4122, 0.1756, 0.4122, 0.1756, 0.4122, 0.1756, 0.4122, 0.1772, 0.4289, 0.1772, 0.4289, 0.1772, 0.4289, 0.1772, 0.4289, 0.1821, 0.4449, 0.1821, 0.4449, 0.1821, 0.4449, 0.1821, 0.4449, 0.19, 0.4596, 0.19, 0.4596, 0.19, 0.4596, 0.19, 0.4596, 0.2006, 0.4725, 0.2006, 0.4725, 0.2006, 0.4725, 0.2006, 0.4725, 0.2135, 0.4831, 0.2135, 0.4831, 0.2135, 0.4831, 0.2135, 0.4831, 0.2283, 0.491, 0.2283, 0.491, 0.2283, 0.491, 0.2283, 0.491, 0.2443, 0.4959, 0.2443, 0.4959, 0.2443, 0.4959, 0.2443, 0.4959, 0.2609, 0.4975, 0.2609, 0.4975, 0.2609, 0.4975, 0.2609, 0.4975, 0.2775, 0.4959, 0.2776, 0.4959, 0.2776, 0.4959, 0.2775, 0.4959, 0.2936, 0.491, 0.2936, 0.491, 0.2936, 0.491, 0.2936, 0.491, 0.3083, 0.4831, 0.3083, 0.4831, 0.3212, 0.4725, 0.3212, 0.4725, 0.3083, 0.4831, 0.3083, 0.4831])
me_buttonhdg_mesh.materials.append(mat_defaultwhite)
me_buttonhdg_mesh.use_remesh_preserve_volume = False
me_buttonhdg_mesh.use_remesh_preserve_attributes = False
me_buttonhdg_mesh.use_mirror_vertex_groups = False
me_buttonhdg_mesh.update()
me_buttoncrs_mesh = bpy.data.meshes.new('buttonCRS.mesh')
me_buttoncrs_mesh.from_pydata([(0.000256, -0.04223, -0.04422), (0.000256, -0.04123, -0.04544), (0.000256, -0.04049, -0.04683), (0.000256, -0.04003, -0.04834), (0.000256, -0.03987, -0.04991), (0.000256, -0.04003, -0.05147), (0.000256, -0.04049, -0.05298), (0.000256, -0.04123, -0.05437), (0.000256, -0.04223, -0.05559), (0.000256, -0.04345, -0.05659), (0.000256, -0.04484, -0.05733), (0.000256, -0.04634, -0.05779), (0.000256, -0.04791, -0.05794), (0.000256, -0.04948, -0.05779), (0.000256, -0.05099, -0.05733), (0.000256, -0.05237, -0.05659), (0.000256, -0.05359, -0.05559), (0.000256, -0.05459, -0.05437), (0.000256, -0.05534, -0.05298), (0.000256, -0.05579, -0.05147), (0.000256, -0.05595, -0.04991), (0.000256, -0.05579, -0.04834), (0.000256, -0.05534, -0.04683), (0.000256, -0.05459, -0.04544), (0.000256, -0.05359, -0.04422), (0.000256, -0.05237, -0.04323), (0.000256, -0.05099, -0.04248), (0.000256, -0.04948, -0.04202), (0.000256, -0.04791, -0.04187), (0.000256, -0.04634, -0.04202), (0.000256, -0.04484, -0.04248), (0.000256, -0.04345, -0.04323), (0.01307, -0.04223, -0.04422), (0.01307, -0.04123, -0.04544), (0.01307, -0.04049, -0.04683), (0.01307, -0.04003, -0.04834), (0.01307, -0.03987, -0.04991), (0.01307, -0.04003, -0.05147), (0.01307, -0.04049, -0.05298), (0.01307, -0.04123, -0.05437), (0.01307, -0.04223, -0.05559), (0.01307, -0.04345, -0.05659), (0.01307, -0.04484, -0.05733), (0.01307, -0.04634, -0.05779), (0.01307, -0.04791, -0.05794), (0.01307, -0.04948, -0.05779), (0.01307, -0.05099, -0.05733), (0.01307, -0.05237, -0.05659), (0.01307, -0.05359, -0.05559), (0.01307, -0.05459, -0.05437), (0.01307, -0.05534, -0.05298), (0.01307, -0.05579, -0.05147), (0.01307, -0.05595, -0.04991), (0.01307, -0.05579, -0.04834), (0.01307, -0.05534, -0.04683), (0.01307, -0.05459, -0.04544), (0.01307, -0.05359, -0.04422), (0.01307, -0.05237, -0.04323), (0.01307, -0.05099, -0.04248), (0.01307, -0.04948, -0.04202), (0.01307, -0.04791, -0.04187), (0.01307, -0.04634, -0.04202), (0.01307, -0.04484, -0.04248), (0.01307, -0.04345, -0.04323), (0.01307, -0.04791, -0.04991)], [], [(64, 33, 32), (64, 34, 33), (64, 35, 34), (64, 36, 35), (64, 37, 36), (64, 38, 37), (64, 39, 38), (64, 40, 39), (64, 41, 40), (64, 42, 41), (64, 43, 42), (64, 44, 43), (64, 45, 44), (64, 46, 45), (64, 47, 46), (64, 48, 47), (64, 49, 48), (64, 50, 49), (64, 51, 50), (64, 52, 51), (64, 53, 52), (64, 54, 53), (64, 55, 54), (64, 56, 55), (64, 57, 56), (64, 58, 57), (64, 59, 58), (64, 60, 59), (64, 61, 60), (64, 62, 61), (64, 63, 62), (64, 32, 63), (0, 32, 33, 1), (1, 33, 34, 2), (2, 34, 35, 3), (3, 35, 36, 4), (4, 36, 37, 5), (5, 37, 38, 6), (6, 38, 39, 7), (7, 39, 40, 8), (8, 40, 41, 9), (9, 41, 42, 10), (10, 42, 43, 11), (11, 43, 44, 12), (12, 44, 45, 13), (13, 45, 46, 14), (14, 46, 47, 15), (15, 47, 48, 16), (16, 48, 49, 17), (17, 49, 50, 18), (18, 50, 51, 19), (19, 51, 52, 20), (20, 52, 53, 21), (21, 53, 54, 22), (22, 54, 55, 23), (23, 55, 56, 24), (24, 56, 57, 25), (25, 57, 58, 26), (26, 58, 59, 27), (27, 59, 60, 28), (28, 60, 61, 29), (29, 61, 62, 30), (30, 62, 63, 31), (32, 0, 31, 63)])
me_buttoncrs_mesh.polygons.foreach_set('use_smooth', [True] * 64)
_uv = me_buttoncrs_mesh.uv_layers.new(name='UVMap')
_uv.uv.foreach_set('vector', [0.08839, 0.4119, 0.1597, 0.4595, 0.149, 0.4725, 0.08839, 0.4119, 0.1676, 0.4447, 0.1597, 0.4595, 0.08839, 0.4119, 0.1725, 0.4286, 0.1676, 0.4447, 0.08839, 0.4119, 0.1741, 0.4119, 0.1725, 0.4286, 0.08839, 0.4119, 0.1725, 0.3951, 0.1741, 0.4119, 0.08839, 0.4119, 0.1676, 0.379, 0.1725, 0.3951, 0.08839, 0.4119, 0.1597, 0.3642, 0.1676, 0.379, 0.08839, 0.4119, 0.149, 0.3512, 0.1597, 0.3642, 0.08839, 0.4119, 0.136, 0.3406, 0.149, 0.3512, 0.08839, 0.4119, 0.1212, 0.3326, 0.136, 0.3406, 0.08839, 0.4119, 0.1051, 0.3278, 0.1212, 0.3326, 0.08839, 0.4119, 0.08839, 0.3261, 0.1051, 0.3278, 0.08839, 0.4119, 0.07166, 0.3278, 0.08839, 0.3261, 0.08839, 0.4119, 0.05558, 0.3326, 0.07166, 0.3278, 0.08839, 0.4119, 0.04075, 0.3406, 0.05558, 0.3326, 0.08839, 0.4119, 0.02776, 0.3512, 0.04075, 0.3406, 0.08839, 0.4119, 0.0171, 0.3642, 0.02776, 0.3512, 0.08839, 0.4119, 0.009173, 0.379, 0.0171, 0.3642, 0.08839, 0.4119, 0.004294, 0.3951, 0.009173, 0.379, 0.08839, 0.4119, 0.002646, 0.4119, 0.004294, 0.3951, 0.08839, 0.4119, 0.004294, 0.4286, 0.002646, 0.4119, 0.08839, 0.4119, 0.009173, 0.4447, 0.004294, 0.4286, 0.08839, 0.4119, 0.0171, 0.4595, 0.009173, 0.4447, 0.08839, 0.4119, 0.02776, 0.4725, 0.0171, 0.4595, 0.08839, 0.4119, 0.04075, 0.4831, 0.02776, 0.4725, 0.08839, 0.4119, 0.05558, 0.4911, 0.04075, 0.4831, 0.08839, 0.4119, 0.07166, 0.496, 0.05558, 0.4911, 0.08839, 0.4119, 0.08839, 0.4976, 0.07166, 0.496, 0.08839, 0.4119, 0.1051, 0.496, 0.08839, 0.4976, 0.08839, 0.4119, 0.1212, 0.4911, 0.1051, 0.496, 0.08839, 0.4119, 0.136, 0.4832, 0.1212, 0.4911, 0.08839, 0.4119, 0.149, 0.4725, 0.136, 0.4832, 0.149, 0.4725, 0.149, 0.4725, 0.1597, 0.4595, 0.1597, 0.4595, 0.1597, 0.4595, 0.1597, 0.4595, 0.1676, 0.4447, 0.1676, 0.4447, 0.1676, 0.4447, 0.1676, 0.4447, 0.1725, 0.4286, 0.1725, 0.4286, 0.1725, 0.4286, 0.1725, 0.4286, 0.1741, 0.4119, 0.1741, 0.4119, 0.1741, 0.4119, 0.1741, 0.4119, 0.1725, 0.3951, 0.1725, 0.3951, 0.1725, 0.3951, 0.1725, 0.3951, 0.1676, 0.379, 0.1676, 0.379, 0.1676, 0.379, 0.1676, 0.379, 0.1597, 0.3642, 0.1597, 0.3642, 0.1597, 0.3642, 0.1597, 0.3642, 0.149, 0.3512, 0.149, 0.3512, 0.149, 0.3512, 0.149, 0.3512, 0.136, 0.3406, 0.136, 0.3406, 0.136, 0.3406, 0.136, 0.3406, 0.1212, 0.3326, 0.1212, 0.3326, 0.1212, 0.3326, 0.1212, 0.3326, 0.1051, 0.3278, 0.1051, 0.3278, 0.1051, 0.3278, 0.1051, 0.3278, 0.08839, 0.3261, 0.08839, 0.3261, 0.08839, 0.3261, 0.08839, 0.3261, 0.07166, 0.3278, 0.07166, 0.3278, 0.07166, 0.3278, 0.07166, 0.3278, 0.05558, 0.3326, 0.05558, 0.3326, 0.05558, 0.3326, 0.05558, 0.3326, 0.04075, 0.3406, 0.04075, 0.3406, 0.04075, 0.3406, 0.04075, 0.3406, 0.02776, 0.3512, 0.02776, 0.3512, 0.02776, 0.3512, 0.02776, 0.3512, 0.0171, 0.3642, 0.0171, 0.3642, 0.0171, 0.3642, 0.0171, 0.3642, 0.009173, 0.379, 0.009173, 0.379, 0.009173, 0.379, 0.009173, 0.379, 0.004294, 0.3951, 0.004294, 0.3951, 0.004294, 0.3951, 0.004294, 0.3951, 0.002646, 0.4119, 0.002646, 0.4119, 0.002646, 0.4119, 0.002646, 0.4119, 0.004294, 0.4286, 0.004294, 0.4286, 0.004294, 0.4286, 0.004294, 0.4286, 0.009173, 0.4447, 0.009173, 0.4447, 0.009173, 0.4447, 0.009173, 0.4447, 0.0171, 0.4595, 0.0171, 0.4595, 0.0171, 0.4595, 0.0171, 0.4595, 0.02776, 0.4725, 0.02776, 0.4725, 0.02776, 0.4725, 0.02776, 0.4725, 0.04075, 0.4831, 0.04075, 0.4831, 0.04075, 0.4831, 0.04075, 0.4831, 0.05558, 0.4911, 0.05558, 0.4911, 0.05558, 0.4911, 0.05558, 0.4911, 0.07166, 0.496, 0.07166, 0.496, 0.07166, 0.496, 0.07166, 0.496, 0.08839, 0.4976, 0.08839, 0.4976, 0.08839, 0.4976, 0.08839, 0.4976, 0.1051, 0.496, 0.1051, 0.496, 0.1051, 0.496, 0.1051, 0.496, 0.1212, 0.4911, 0.1212, 0.4911, 0.1212, 0.4911, 0.1212, 0.4911, 0.136, 0.4832, 0.136, 0.4831, 0.149, 0.4725, 0.149, 0.4725, 0.136, 0.4831, 0.136, 0.4832])
me_buttoncrs_mesh.materials.append(mat_defaultwhite)
me_buttoncrs_mesh.use_remesh_preserve_volume = False
me_buttoncrs_mesh.use_remesh_preserve_attributes = False
me_buttoncrs_mesh.use_mirror_vertex_groups = False
me_buttoncrs_mesh.update()
me_bearing_bug = bpy.data.meshes.new('bearing-bug')
me_bearing_bug.from_pydata([(0.000816, 0.002433, 0.0338), (0.000816, 7.1e-05, 0.03708), (0.000816, -0.00222, 0.0338), (0.000816, -0.000677, 0.0338), (0.000816, -0.000677, 0.03126), (0.000816, 0.000928, 0.03126), (0.000816, 0.000928, 0.0338), (0.000816, 0.000928, -0.02853), (0.000816, 0.000928, -0.03398), (0.000816, -0.000677, -0.03398), (0.000816, -0.000677, -0.02853), (-0.000166, -0.000677, -0.02853), (-0.000166, -0.000677, -0.03398), (-0.000166, 0.000928, -0.03398), (-0.000166, 0.000928, -0.02853), (-0.000166, 0.000928, 0.0338), (-0.000166, 0.000928, 0.03126), (-0.000166, -0.000677, 0.03126), (-0.000166, -0.000677, 0.0338), (-0.000166, -0.00222, 0.0338), (-0.000166, 7.1e-05, 0.03708), (-0.000166, 0.002433, 0.0338)], [], [(0, 1, 2, 3), (3, 4, 5, 6), (10, 9, 8, 7), (9, 10, 11, 12), (8, 9, 12, 13), (7, 8, 13, 14), (10, 7, 14, 11), (3, 6, 15, 18), (6, 5, 16, 15), (5, 4, 17, 16), (4, 3, 18, 17), (0, 3, 18, 21), (3, 2, 19, 18), (2, 1, 20, 19), (1, 0, 21, 20)])
me_bearing_bug.polygons.foreach_set('use_smooth', [True] * 15)
_uv = me_bearing_bug.uv_layers.new(name='UVMap')
_uv.uv.foreach_set('vector', [0.3136, 0.08886, 0.2565, 0.1683, 0.2011, 0.08886, 0.2384, 0.08886, 0.2384, 0.08886, 0.2384, 0.02755, 0.2772, 0.02755, 0.2772, 0.08886, 0.2384, 0.08886, 0.2384, 0.02755, 0.2772, 0.02755, 0.2772, 0.08886, 0.2384, 0.08886, 0.2384, 0.02755, 0.2772, 0.02755, 0.2772, 0.08886, 0.2384, 0.08886, 0.2384, 0.02755, 0.2772, 0.02755, 0.2772, 0.08886, 0.2384, 0.08886, 0.2384, 0.02755, 0.2772, 0.02755, 0.2772, 0.08886, 0.2384, 0.08886, 0.2384, 0.02755, 0.2772, 0.02755, 0.2772, 0.08886, 0.2384, 0.08886, 0.2384, 0.02755, 0.2772, 0.02755, 0.2772, 0.08886, 0.2384, 0.08886, 0.2384, 0.02755, 0.2772, 0.02755, 0.2772, 0.08886, 0.2384, 0.08886, 0.2384, 0.02755, 0.2772, 0.02755, 0.2772, 0.08886, 0.2384, 0.08886, 0.2384, 0.02755, 0.2772, 0.02755, 0.2772, 0.08886, 0.3136, 0.08886, 0.2565, 0.1683, 0.2011, 0.08886, 0.2384, 0.08886, 0.3136, 0.08886, 0.2565, 0.1683, 0.2011, 0.08886, 0.2384, 0.08886, 0.3136, 0.08886, 0.2565, 0.1683, 0.2011, 0.08886, 0.2384, 0.08886, 0.3136, 0.08886, 0.2565, 0.1683, 0.2011, 0.08886, 0.2384, 0.08886])
me_bearing_bug.materials.append(mat_defaultwhite)
me_bearing_bug.use_remesh_preserve_volume = False
me_bearing_bug.use_remesh_preserve_attributes = False
me_bearing_bug.use_mirror_vertex_groups = False
me_bearing_bug.update()
me_bearing_bug_0_mesh = bpy.data.meshes.new('bearing-bug_0.mesh')
me_bearing_bug_0_mesh.from_pydata([(0.000816, 0.002433, 0.0338), (0.000816, 0.000928, 0.0338), (-0.000166, 0.000928, 0.0338), (-0.000166, 0.002433, 0.0338)], [], [(1, 0, 3, 2)])
me_bearing_bug_0_mesh.polygons.foreach_set('use_smooth', [True] * 1)
_uv = me_bearing_bug_0_mesh.uv_layers.new(name='UVMap')
_uv.uv.foreach_set('vector', [0.0, 0.0, 1.0, 0.0, 1.0, 1.0, 0.0, 1.0])
me_bearing_bug_0_mesh.materials.append(mat_defaultwhite_001)
me_bearing_bug_0_mesh.use_remesh_preserve_volume = False
me_bearing_bug_0_mesh.use_remesh_preserve_attributes = False
me_bearing_bug_0_mesh.use_mirror_vertex_groups = False
me_bearing_bug_0_mesh.update()
me_back_mesh = bpy.data.meshes.new('back.mesh')
me_back_mesh.from_pydata([(-0.001405, -0.05319, 0.05541), (-0.000835, -0.05319, -0.05108), (-0.000835, 0.0533, -0.05108), (-0.001405, 0.0533, 0.05541)], [], [(0, 1, 2, 3)])
me_back_mesh.polygons.foreach_set('use_smooth', [True] * 1)
_uv = me_back_mesh.uv_layers.new(name='UVMap')
_uv.uv.foreach_set('vector', [0.5, 0.5, 0.5, 0.0, 1.0, 0.0, 1.0, 0.5])
me_back_mesh.materials.append(mat_defaultwhite)
me_back_mesh.use_remesh_preserve_volume = False
me_back_mesh.use_remesh_preserve_attributes = False
me_back_mesh.use_mirror_vertex_groups = False
me_back_mesh.update()
me_hdgneedle2_mesh = bpy.data.meshes.new('HDGneedle2.mesh')
me_hdgneedle2_mesh.from_pydata([(0.000451, 0.000729, -0.01386), (0.000451, -0.000588, -0.01386), (0.000451, 0.000729, 0.01644), (0.000451, -0.000588, 0.01644), (-0.000275, -0.000588, 0.01644), (-0.000275, 0.000729, 0.01644), (-0.000275, -0.000588, -0.01386), (-0.000275, 0.000729, -0.01386)], [], [(0, 2, 3, 1), (0, 1, 6, 7), (1, 3, 4, 6), (3, 2, 5, 4), (2, 0, 7, 5)])
me_hdgneedle2_mesh.polygons.foreach_set('use_smooth', [True] * 5)
_uv = me_hdgneedle2_mesh.uv_layers.new(name='UVMap')
_uv.uv.foreach_set('vector', [0.09171, 0.0242, 0.09171, 0.1575, 0.08592, 0.1575, 0.08592, 0.0242, 0.09171, 0.0242, 0.09171, 0.1575, 0.08592, 0.1575, 0.08592, 0.0242, 0.09171, 0.0242, 0.09171, 0.1575, 0.08592, 0.1575, 0.08592, 0.0242, 0.09171, 0.0242, 0.09171, 0.1575, 0.08592, 0.1575, 0.08592, 0.0242, 0.09171, 0.0242, 0.09171, 0.1575, 0.08592, 0.1575, 0.08592, 0.0242])
me_hdgneedle2_mesh.materials.append(mat_defaultwhite)
me_hdgneedle2_mesh.use_remesh_preserve_volume = False
me_hdgneedle2_mesh.use_remesh_preserve_attributes = False
me_hdgneedle2_mesh.use_mirror_vertex_groups = False
me_hdgneedle2_mesh.update()
me_hdgneedle_mesh = bpy.data.meshes.new('HDGneedle.mesh')
me_hdgneedle_mesh.from_pydata([(0.000457, 0.000729, 0.03281), (0.000461, 0.000729, -0.02775), (0.000461, -0.000588, -0.02775), (0.000457, -0.000588, 0.03281), (0.000459, 0.003591, 0.02555), (0.000459, -0.003451, 0.02555), (0.000455, -0.003451, 0.02423), (0.000455, 0.003591, 0.02423), (0.00046, -0.000588, 0.01644), (0.00046, 0.000729, 0.01644), (0.00046, -0.000588, -0.01386), (0.00046, 0.000729, -0.01386), (-0.000316, 0.000729, -0.01386), (-0.000316, -0.000588, -0.01386), (-0.000316, 0.000729, 0.01644), (-0.000316, -0.000588, 0.01644), (-0.000321, 0.003591, 0.02423), (-0.000321, -0.003451, 0.02423), (-0.000317, -0.003451, 0.02555), (-0.000317, 0.003591, 0.02555), (-0.000319, -0.000588, 0.03281), (-0.000315, -0.000588, -0.02775), (-0.000315, 0.000729, -0.02775), (-0.000319, 0.000729, 0.03281)], [], [(0, 3, 8, 9), (5, 6, 7, 4), (10, 2, 1, 11), (10, 11, 12, 13), (11, 1, 22, 12), (1, 2, 21, 22), (2, 10, 13, 21), (5, 4, 19, 18), (4, 7, 16, 19), (7, 6, 17, 16), (6, 5, 18, 17), (0, 9, 14, 23), (9, 8, 15, 14), (8, 3, 20, 15), (3, 0, 23, 20)])
me_hdgneedle_mesh.polygons.foreach_set('use_smooth', [True] * 15)
_uv = me_hdgneedle_mesh.uv_layers.new(name='UVMap')
_uv.uv.foreach_set('vector', [0.1091, 0.1401, 0.1018, 0.1401, 0.1018, 0.04903, 0.1091, 0.04903, 0.08588, 0.09972, 0.08588, 0.09239, 0.1251, 0.09239, 0.1251, 0.09972, 0.04233, 0.1303, 0.04233, 0.05297, 0.04966, 0.05297, 0.04966, 0.1303, 0.04233, 0.1303, 0.04233, 0.05297, 0.04966, 0.05297, 0.04966, 0.1303, 0.04233, 0.1303, 0.04233, 0.05297, 0.04966, 0.05297, 0.04966, 0.1303, 0.04233, 0.1303, 0.04233, 0.05297, 0.04966, 0.05297, 0.04966, 0.1303, 0.04233, 0.1303, 0.04233, 0.05297, 0.04966, 0.05297, 0.04966, 0.1303, 0.08588, 0.09972, 0.08588, 0.09239, 0.1251, 0.09239, 0.1251, 0.09972, 0.08588, 0.09972, 0.08588, 0.09239, 0.1251, 0.09239, 0.1251, 0.09972, 0.08588, 0.09972, 0.08588, 0.09239, 0.1251, 0.09239, 0.1251, 0.09972, 0.08588, 0.09972, 0.08588, 0.09239, 0.1251, 0.09239, 0.1251, 0.09972, 0.1091, 0.1401, 0.1018, 0.1401, 0.1018, 0.04903, 0.1091, 0.04903, 0.1091, 0.1401, 0.1018, 0.1401, 0.1018, 0.04903, 0.1091, 0.04903, 0.1091, 0.1401, 0.1018, 0.1401, 0.1018, 0.04903, 0.1091, 0.04903, 0.1091, 0.1401, 0.1018, 0.1401, 0.1018, 0.04903, 0.1091, 0.04903])
me_hdgneedle_mesh.materials.append(mat_defaultwhite)
me_hdgneedle_mesh.use_remesh_preserve_volume = False
me_hdgneedle_mesh.use_remesh_preserve_attributes = False
me_hdgneedle_mesh.use_mirror_vertex_groups = False
me_hdgneedle_mesh.update()
me_gspointer_mesh = bpy.data.meshes.new('GSpointer.mesh')
me_gspointer_mesh.from_pydata([(-0.000185, 0.03808, 0.000868), (-0.000185, 0.03287, 0.000868), (-0.000185, 0.03287, 0.003942), (-0.000185, 0.03808, 0.003942), (-0.000857, 0.03808, 0.003942), (-0.000857, 0.03287, 0.003942), (-0.000857, 0.03287, 0.000868), (-0.000857, 0.03808, 0.000868)], [], [(1, 0, 3, 2), (1, 2, 5, 6), (2, 3, 4, 5), (3, 0, 7, 4), (0, 1, 6, 7)])
me_gspointer_mesh.polygons.foreach_set('use_smooth', [True] * 5)
_uv = me_gspointer_mesh.uv_layers.new(name='UVMap')
_uv.uv.foreach_set('vector', [0.04216, 0.06744, 0.1345, 0.06744, 0.1345, 0.1219, 0.04216, 0.1219, 0.04216, 0.06744, 0.1345, 0.06744, 0.1345, 0.1219, 0.04216, 0.1219, 0.04216, 0.06744, 0.1345, 0.06744, 0.1345, 0.1219, 0.04216, 0.1219, 0.04216, 0.06744, 0.1345, 0.06744, 0.1345, 0.1219, 0.04216, 0.1219, 0.04216, 0.06744, 0.1345, 0.06744, 0.1345, 0.1219, 0.04216, 0.1219])
me_gspointer_mesh.materials.append(mat_defaultwhite)
me_gspointer_mesh.use_remesh_preserve_volume = False
me_gspointer_mesh.use_remesh_preserve_attributes = False
me_gspointer_mesh.use_mirror_vertex_groups = False
me_gspointer_mesh.update()
me_vitre = bpy.data.meshes.new('vitre')
me_vitre.from_pydata([(0.000589, -0.04595, 0.05426), (0.000589, -0.05272, 0.04719), (0.000593, -0.05273, -0.03347), (0.000588, -0.03111, -0.04894), (0.000595, 0.03109, -0.04895), (0.000588, 0.05272, -0.03349), (0.000594, 0.05273, 0.04716), (0.000587, 0.046, 0.05425), (0.0005904, 3.625e-06, 0.004752)], [], [(2, 3, 8), (8, 3, 4), (8, 4, 5), (5, 6, 8), (8, 1, 2), (0, 8, 7), (6, 7, 8), (8, 0, 1)])
me_vitre.polygons.foreach_set('use_smooth', [True] * 8)
_uv = me_vitre.uv_layers.new(name='UVMap')
_uv.uv.foreach_set('vector', [0.0, 0.15, 0.205, 9.688e-05, 0.5, 0.5406, 0.5, 0.5406, 0.205, 9.688e-05, 0.7948, 0.0, 0.5, 0.5406, 0.7948, 0.0, 0.9999, 0.1498, 0.9999, 0.1498, 1.0, 0.9312, 0.5, 0.5406, 0.5, 0.5406, 6.641e-05, 0.9314, 0.0, 0.15, 0.06433, 1.0, 0.5, 0.5406, 0.9362, 0.9999, 1.0, 0.9312, 0.9362, 0.9999, 0.5, 0.5406, 0.5, 0.5406, 0.06433, 1.0, 6.641e-05, 0.9314])
me_vitre.materials.append(mat_transparent)
me_vitre.use_remesh_preserve_volume = False
me_vitre.use_remesh_preserve_attributes = False
me_vitre.use_mirror_vertex_groups = False
me_vitre.update()

# ---- objects
ob_off_flag = bpy.data.objects.new('off-flag', me_off_flag_mesh)
ob_heading_bug = bpy.data.objects.new('heading-bug', me_heading_bug_mesh)
ob_fond = bpy.data.objects.new('fond', me_fond_mesh)
ob_dist04 = bpy.data.objects.new('dist04', me_dist04_mesh)
ob_dist03 = bpy.data.objects.new('dist03', me_dist03_mesh)
ob_dist02 = bpy.data.objects.new('dist02', me_dist02_mesh)
ob_dist01 = bpy.data.objects.new('dist01', me_dist01_mesh)
ob_crs03 = bpy.data.objects.new('crs03', me_crs03_mesh)
ob_crs02 = bpy.data.objects.new('crs02', me_crs02_mesh)
ob_crs01 = bpy.data.objects.new('crs01', me_crs01_mesh)
ob_cmpscard = bpy.data.objects.new('cmpscard', me_cmpscard_mesh)
ob_cache = bpy.data.objects.new('cache', me_cache_mesh)
ob_buttonhdg = bpy.data.objects.new('buttonHDG', me_buttonhdg_mesh)
ob_buttoncrs = bpy.data.objects.new('buttonCRS', me_buttoncrs_mesh)
ob_bearing_bug = bpy.data.objects.new('bearing-bug', me_bearing_bug)
ob_bearing_bug_0 = bpy.data.objects.new('bearing-bug_0', me_bearing_bug_0_mesh)
ob_back = bpy.data.objects.new('back', me_back_mesh)
ob_hdgneedle2 = bpy.data.objects.new('HDGneedle2', me_hdgneedle2_mesh)
ob_hdgneedle = bpy.data.objects.new('HDGneedle', me_hdgneedle_mesh)
ob_gspointer = bpy.data.objects.new('GSpointer', me_gspointer_mesh)
ob_vitre = bpy.data.objects.new('vitre', me_vitre)

# ---- transforms, parenting, visibility, modifiers, constraints
ob_off_flag.location = (0.0, 0.0, 0.0)
ob_off_flag.lineart.crease_threshold = 0.0
_m = ob_off_flag.modifiers.new('Auto Smooth', 'NODES')
_m.node_group = ng_auto_smooth
_gi = [s.identifier for s in ng_auto_smooth.interface.items_tree if s.item_type == 'SOCKET' and s.in_out == 'INPUT']
_m[_gi[1]] = 0.7854  # Angle
ob_heading_bug.location = (0.0, 0.0, 0.0)
ob_heading_bug.lineart.crease_threshold = 0.0
_m = ob_heading_bug.modifiers.new('Auto Smooth', 'NODES')
_m.node_group = ng_auto_smooth
_gi = [s.identifier for s in ng_auto_smooth.interface.items_tree if s.item_type == 'SOCKET' and s.in_out == 'INPUT']
_m[_gi[1]] = 0.7854  # Angle
ob_fond.location = (0.0, 0.0, 0.0)
ob_fond.lineart.crease_threshold = 0.0
_m = ob_fond.modifiers.new('Auto Smooth', 'NODES')
_m.node_group = ng_auto_smooth
_gi = [s.identifier for s in ng_auto_smooth.interface.items_tree if s.item_type == 'SOCKET' and s.in_out == 'INPUT']
_m[_gi[1]] = 0.7854  # Angle
ob_dist04.location = (0.0, 0.0, 0.0)
ob_dist04.lineart.crease_threshold = 0.0
_m = ob_dist04.modifiers.new('Auto Smooth', 'NODES')
_m.node_group = ng_auto_smooth
_gi = [s.identifier for s in ng_auto_smooth.interface.items_tree if s.item_type == 'SOCKET' and s.in_out == 'INPUT']
_m[_gi[1]] = 0.7854  # Angle
ob_dist03.location = (0.0, 0.0, 0.0)
ob_dist03.lineart.crease_threshold = 0.0
_m = ob_dist03.modifiers.new('Auto Smooth', 'NODES')
_m.node_group = ng_auto_smooth
_gi = [s.identifier for s in ng_auto_smooth.interface.items_tree if s.item_type == 'SOCKET' and s.in_out == 'INPUT']
_m[_gi[1]] = 0.7854  # Angle
ob_dist02.location = (0.0, 0.0, 0.0)
ob_dist02.lineart.crease_threshold = 0.0
_m = ob_dist02.modifiers.new('Auto Smooth', 'NODES')
_m.node_group = ng_auto_smooth
_gi = [s.identifier for s in ng_auto_smooth.interface.items_tree if s.item_type == 'SOCKET' and s.in_out == 'INPUT']
_m[_gi[1]] = 0.7854  # Angle
ob_dist01.location = (0.0, 0.0, 0.0)
ob_dist01.lineart.crease_threshold = 0.0
_m = ob_dist01.modifiers.new('Auto Smooth', 'NODES')
_m.node_group = ng_auto_smooth
_gi = [s.identifier for s in ng_auto_smooth.interface.items_tree if s.item_type == 'SOCKET' and s.in_out == 'INPUT']
_m[_gi[1]] = 0.7854  # Angle
ob_crs03.location = (0.0, 0.0, 0.0)
ob_crs03.lineart.crease_threshold = 0.0
_m = ob_crs03.modifiers.new('Auto Smooth', 'NODES')
_m.node_group = ng_auto_smooth
_gi = [s.identifier for s in ng_auto_smooth.interface.items_tree if s.item_type == 'SOCKET' and s.in_out == 'INPUT']
_m[_gi[1]] = 0.7854  # Angle
ob_crs02.location = (0.0, 0.0, 0.0)
ob_crs02.lineart.crease_threshold = 0.0
_m = ob_crs02.modifiers.new('Auto Smooth', 'NODES')
_m.node_group = ng_auto_smooth
_gi = [s.identifier for s in ng_auto_smooth.interface.items_tree if s.item_type == 'SOCKET' and s.in_out == 'INPUT']
_m[_gi[1]] = 0.7854  # Angle
ob_crs01.location = (0.0, 0.0, 0.0)
ob_crs01.lineart.crease_threshold = 0.0
_m = ob_crs01.modifiers.new('Auto Smooth', 'NODES')
_m.node_group = ng_auto_smooth
_gi = [s.identifier for s in ng_auto_smooth.interface.items_tree if s.item_type == 'SOCKET' and s.in_out == 'INPUT']
_m[_gi[1]] = 0.7854  # Angle
ob_cmpscard.location = (0.0, 0.0, 0.0)
ob_cmpscard.lineart.crease_threshold = 0.0
_m = ob_cmpscard.modifiers.new('Auto Smooth', 'NODES')
_m.node_group = ng_auto_smooth
_gi = [s.identifier for s in ng_auto_smooth.interface.items_tree if s.item_type == 'SOCKET' and s.in_out == 'INPUT']
_m[_gi[1]] = 0.7854  # Angle
ob_cache.location = (0.0, 0.0, 0.0)
ob_cache.lineart.crease_threshold = 0.0
_m = ob_cache.modifiers.new('Auto Smooth', 'NODES')
_m.node_group = ng_auto_smooth
_gi = [s.identifier for s in ng_auto_smooth.interface.items_tree if s.item_type == 'SOCKET' and s.in_out == 'INPUT']
_m[_gi[1]] = 0.7854  # Angle
ob_buttonhdg.location = (0.0, 0.0, 0.0)
ob_buttonhdg.lineart.crease_threshold = 0.0
_m = ob_buttonhdg.modifiers.new('Auto Smooth', 'NODES')
_m.node_group = ng_auto_smooth
_gi = [s.identifier for s in ng_auto_smooth.interface.items_tree if s.item_type == 'SOCKET' and s.in_out == 'INPUT']
_m[_gi[1]] = 0.5236  # Angle
ob_buttoncrs.location = (0.0, 0.0, 0.0)
ob_buttoncrs.lineart.crease_threshold = 0.0
_m = ob_buttoncrs.modifiers.new('Auto Smooth', 'NODES')
_m.node_group = ng_auto_smooth
_gi = [s.identifier for s in ng_auto_smooth.interface.items_tree if s.item_type == 'SOCKET' and s.in_out == 'INPUT']
_m[_gi[1]] = 0.5236  # Angle
ob_bearing_bug.location = (0.0, 0.0, 0.0)
ob_bearing_bug.lineart.crease_threshold = 0.0
_m = ob_bearing_bug.modifiers.new('Auto Smooth', 'NODES')
_m.node_group = ng_auto_smooth
_gi = [s.identifier for s in ng_auto_smooth.interface.items_tree if s.item_type == 'SOCKET' and s.in_out == 'INPUT']
_m[_gi[1]] = 0.7854  # Angle
ob_bearing_bug_0.location = (0.0, 0.0, 0.0)
ob_bearing_bug_0.lineart.crease_threshold = 0.0
_m = ob_bearing_bug_0.modifiers.new('Auto Smooth', 'NODES')
_m.node_group = ng_auto_smooth
_gi = [s.identifier for s in ng_auto_smooth.interface.items_tree if s.item_type == 'SOCKET' and s.in_out == 'INPUT']
_m[_gi[1]] = 0.7854  # Angle
ob_back.location = (0.0, 0.0, 0.0)
ob_back.lineart.crease_threshold = 0.0
_m = ob_back.modifiers.new('Auto Smooth', 'NODES')
_m.node_group = ng_auto_smooth
_gi = [s.identifier for s in ng_auto_smooth.interface.items_tree if s.item_type == 'SOCKET' and s.in_out == 'INPUT']
_m[_gi[1]] = 0.7854  # Angle
ob_hdgneedle2.location = (0.0, 0.0, 0.0)
ob_hdgneedle2.lineart.crease_threshold = 0.0
_m = ob_hdgneedle2.modifiers.new('Auto Smooth', 'NODES')
_m.node_group = ng_auto_smooth
_gi = [s.identifier for s in ng_auto_smooth.interface.items_tree if s.item_type == 'SOCKET' and s.in_out == 'INPUT']
_m[_gi[1]] = 0.7854  # Angle
ob_hdgneedle.location = (0.0, 0.0, 0.0)
ob_hdgneedle.lineart.crease_threshold = 0.0
_m = ob_hdgneedle.modifiers.new('Auto Smooth', 'NODES')
_m.node_group = ng_auto_smooth
_gi = [s.identifier for s in ng_auto_smooth.interface.items_tree if s.item_type == 'SOCKET' and s.in_out == 'INPUT']
_m[_gi[1]] = 0.7854  # Angle
ob_gspointer.location = (0.0, 0.0, 0.0)
ob_gspointer.lineart.crease_threshold = 0.0
_m = ob_gspointer.modifiers.new('Auto Smooth', 'NODES')
_m.node_group = ng_auto_smooth
_gi = [s.identifier for s in ng_auto_smooth.interface.items_tree if s.item_type == 'SOCKET' and s.in_out == 'INPUT']
_m[_gi[1]] = 0.7854  # Angle
ob_vitre.location = (0.0, 0.0, 0.0)
ob_vitre.display_type = 'SOLID'
ob_vitre.show_transparent = True
ob_vitre.lineart.crease_threshold = 0.0
_m = ob_vitre.modifiers.new('Auto Smooth', 'NODES')
_m.node_group = ng_auto_smooth
_gi = [s.identifier for s in ng_auto_smooth.interface.items_tree if s.item_type == 'SOCKET' and s.in_out == 'INPUT']
_m[_gi[1]] = 0.7854  # Angle

# ---- collection membership
col_collection_1.objects.link(ob_off_flag)
col_collection_1.objects.link(ob_heading_bug)
col_collection_1.objects.link(ob_fond)
col_collection_1.objects.link(ob_dist04)
col_collection_1.objects.link(ob_dist03)
col_collection_1.objects.link(ob_dist02)
col_collection_1.objects.link(ob_dist01)
col_collection_1.objects.link(ob_crs03)
col_collection_1.objects.link(ob_crs02)
col_collection_1.objects.link(ob_crs01)
col_collection_1.objects.link(ob_cmpscard)
col_collection_1.objects.link(ob_cache)
col_collection_1.objects.link(ob_buttonhdg)
col_collection_1.objects.link(ob_buttoncrs)
col_collection_1.objects.link(ob_bearing_bug)
col_collection_1.objects.link(ob_bearing_bug_0)
col_collection_1.objects.link(ob_back)
col_collection_1.objects.link(ob_hdgneedle2)
col_collection_1.objects.link(ob_hdgneedle)
col_collection_1.objects.link(ob_gspointer)
col_collection_2.objects.link(ob_vitre)

# ---- scene / render settings (as saved in the file)
scene.frame_start = 1; scene.frame_end = 250; scene.frame_set(1)
scene.render.engine = 'BLENDER_EEVEE_NEXT'
scene.render.image_settings.color_mode = 'RGB'
scene.render.image_settings.compression = 90
scene.render.resolution_percentage = 50
scene.render.dither_intensity = 0.0
scene.render.bake_margin = 2
scene.render.bake_bias = 0.0
scene.cycles.use_denoising = False
scene.cycles.samples = 10
scene.cycles.sampling_pattern = 'TABULATED_SOBOL'
scene.cycles.light_sampling_threshold = 0.0
scene.cycles.use_adaptive_sampling = False
scene.cycles.use_light_tree = False
scene.cycles.blur_glossy = 0.0
scene.cycles.volume_bounces = 1
scene.cycles.pixel_filter_type = 'GAUSSIAN'
scene.cycles.sample_clamp_indirect = 0.0
scene.view_settings.view_transform = 'Standard'
bpy.context.view_layer.update()

# ---- added for rendering (the .blend has no active camera and no usable light): camera, sun
cam_auto = bpy.data.cameras.new('AutoCamera')
cam_auto.lens = 50.0
cam_auto.sensor_width = 36.0
cam_auto.clip_end = 1000.0
ob_auto_camera = bpy.data.objects.new('AutoCamera', cam_auto)
scene.collection.objects.link(ob_auto_camera)
ob_auto_camera.location = (0.189253, -0.222054, 0.148036)
ob_auto_camera.rotation_euler = (1.09748, -7.21219e-08, 0.694738)
scene.camera = ob_auto_camera
light_auto_sun = bpy.data.lights.new('AutoSun', 'SUN')
light_auto_sun.energy = 3.0
light_auto_sun.angle = 0.0523599
ob_auto_sun = bpy.data.objects.new('AutoSun', light_auto_sun)
scene.collection.objects.link(ob_auto_sun)
ob_auto_sun.rotation_euler = (0.872665, 0.174533, 0.523599)
bpy.context.view_layer.update()
